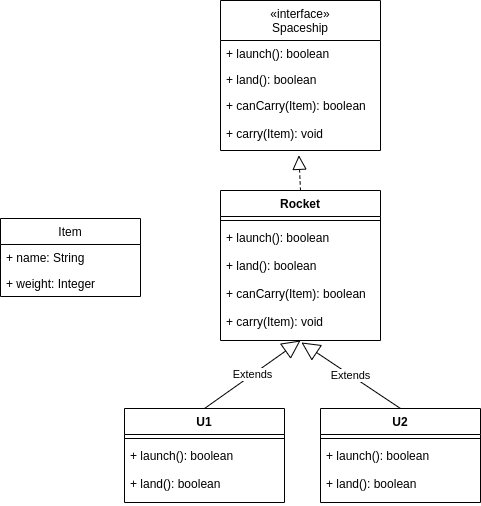

The diagram above was exported from draw.io. Its source (the exported page's mxGraphModel, read from the mxfile embedded in the PNG):
<mxGraphModel dx="1054" dy="605" grid="1" gridSize="10" guides="1" tooltips="1" connect="1" arrows="1" fold="1" page="1" pageScale="1" pageWidth="827" pageHeight="1169" math="0" shadow="0">
  <root>
    <mxCell id="0" />
    <mxCell id="1" parent="0" />
    <mxCell id="21" value="" style="endArrow=block;dashed=1;endFill=0;endSize=12;html=1;exitX=0.5;exitY=0;exitDx=0;exitDy=0;entryX=0.49;entryY=1.083;entryDx=0;entryDy=0;entryPerimeter=0;" parent="1" source="17" target="16" edge="1">
      <mxGeometry width="160" relative="1" as="geometry">
        <mxPoint x="334" y="430" as="sourcePoint" />
        <mxPoint x="494" y="430" as="targetPoint" />
      </mxGeometry>
    </mxCell>
    <mxCell id="30" value="Extends" style="endArrow=block;endSize=16;endFill=0;html=1;exitX=0.5;exitY=0;exitDx=0;exitDy=0;entryX=0.5;entryY=1;entryDx=0;entryDy=0;" parent="1" source="22" target="17" edge="1">
      <mxGeometry width="160" relative="1" as="geometry">
        <mxPoint x="324" y="560" as="sourcePoint" />
        <mxPoint x="484" y="560" as="targetPoint" />
      </mxGeometry>
    </mxCell>
    <mxCell id="31" value="Extends" style="endArrow=block;endSize=16;endFill=0;html=1;exitX=0.5;exitY=0;exitDx=0;exitDy=0;entryX=0.506;entryY=1.017;entryDx=0;entryDy=0;entryPerimeter=0;" parent="1" source="26" target="20" edge="1">
      <mxGeometry width="160" relative="1" as="geometry">
        <mxPoint x="324" y="590" as="sourcePoint" />
        <mxPoint x="474" y="530" as="targetPoint" />
      </mxGeometry>
    </mxCell>
    <mxCell id="13" value="«interface»&#10;Spaceship" style="swimlane;fontStyle=0;childLayout=stackLayout;horizontal=1;startSize=40;fillColor=none;horizontalStack=0;resizeParent=1;resizeParentMax=0;resizeLast=0;collapsible=1;marginBottom=0;" parent="1" vertex="1">
      <mxGeometry x="394" y="200" width="160" height="150" as="geometry" />
    </mxCell>
    <mxCell id="14" value="+ launch(): boolean" style="text;strokeColor=none;fillColor=none;align=left;verticalAlign=top;spacingLeft=4;spacingRight=4;overflow=hidden;rotatable=0;points=[[0,0.5],[1,0.5]];portConstraint=eastwest;" parent="13" vertex="1">
      <mxGeometry y="40" width="160" height="26" as="geometry" />
    </mxCell>
    <mxCell id="15" value="+ land(): boolean" style="text;strokeColor=none;fillColor=none;align=left;verticalAlign=top;spacingLeft=4;spacingRight=4;overflow=hidden;rotatable=0;points=[[0,0.5],[1,0.5]];portConstraint=eastwest;" parent="13" vertex="1">
      <mxGeometry y="66" width="160" height="26" as="geometry" />
    </mxCell>
    <mxCell id="16" value="+ canCarry(Item): boolean&#10;&#10;+ carry(Item): void" style="text;strokeColor=none;fillColor=none;align=left;verticalAlign=top;spacingLeft=4;spacingRight=4;overflow=hidden;rotatable=0;points=[[0,0.5],[1,0.5]];portConstraint=eastwest;" parent="13" vertex="1">
      <mxGeometry y="92" width="160" height="58" as="geometry" />
    </mxCell>
    <mxCell id="17" value="Rocket" style="swimlane;fontStyle=1;align=center;verticalAlign=top;childLayout=stackLayout;horizontal=1;startSize=26;horizontalStack=0;resizeParent=1;resizeParentMax=0;resizeLast=0;collapsible=1;marginBottom=0;" parent="1" vertex="1">
      <mxGeometry x="394" y="390" width="160" height="150" as="geometry" />
    </mxCell>
    <mxCell id="19" value="" style="line;strokeWidth=1;fillColor=none;align=left;verticalAlign=middle;spacingTop=-1;spacingLeft=3;spacingRight=3;rotatable=0;labelPosition=right;points=[];portConstraint=eastwest;" parent="17" vertex="1">
      <mxGeometry y="26" width="160" height="8" as="geometry" />
    </mxCell>
    <mxCell id="20" value="+ launch(): boolean&#10;&#10;+ land(): boolean&#10;&#10;+ canCarry(Item): boolean&#10;&#10;+ carry(Item): void" style="text;strokeColor=none;fillColor=none;align=left;verticalAlign=top;spacingLeft=4;spacingRight=4;overflow=hidden;rotatable=0;points=[[0,0.5],[1,0.5]];portConstraint=eastwest;" parent="17" vertex="1">
      <mxGeometry y="34" width="160" height="116" as="geometry" />
    </mxCell>
    <mxCell id="22" value="U1" style="swimlane;fontStyle=1;align=center;verticalAlign=top;childLayout=stackLayout;horizontal=1;startSize=26;horizontalStack=0;resizeParent=1;resizeParentMax=0;resizeLast=0;collapsible=1;marginBottom=0;" parent="1" vertex="1">
      <mxGeometry x="298" y="608" width="160" height="94" as="geometry" />
    </mxCell>
    <mxCell id="24" value="" style="line;strokeWidth=1;fillColor=none;align=left;verticalAlign=middle;spacingTop=-1;spacingLeft=3;spacingRight=3;rotatable=0;labelPosition=right;points=[];portConstraint=eastwest;" parent="22" vertex="1">
      <mxGeometry y="26" width="160" height="8" as="geometry" />
    </mxCell>
    <mxCell id="25" value="+ launch(): boolean&#10;&#10;+ land(): boolean" style="text;strokeColor=none;fillColor=none;align=left;verticalAlign=top;spacingLeft=4;spacingRight=4;overflow=hidden;rotatable=0;points=[[0,0.5],[1,0.5]];portConstraint=eastwest;" parent="22" vertex="1">
      <mxGeometry y="34" width="160" height="60" as="geometry" />
    </mxCell>
    <mxCell id="26" value="U2" style="swimlane;fontStyle=1;align=center;verticalAlign=top;childLayout=stackLayout;horizontal=1;startSize=26;horizontalStack=0;resizeParent=1;resizeParentMax=0;resizeLast=0;collapsible=1;marginBottom=0;" parent="1" vertex="1">
      <mxGeometry x="494" y="608" width="160" height="94" as="geometry" />
    </mxCell>
    <mxCell id="28" value="" style="line;strokeWidth=1;fillColor=none;align=left;verticalAlign=middle;spacingTop=-1;spacingLeft=3;spacingRight=3;rotatable=0;labelPosition=right;points=[];portConstraint=eastwest;" parent="26" vertex="1">
      <mxGeometry y="26" width="160" height="8" as="geometry" />
    </mxCell>
    <mxCell id="29" value="+ launch(): boolean&#10;&#10;+ land(): boolean" style="text;strokeColor=none;fillColor=none;align=left;verticalAlign=top;spacingLeft=4;spacingRight=4;overflow=hidden;rotatable=0;points=[[0,0.5],[1,0.5]];portConstraint=eastwest;" parent="26" vertex="1">
      <mxGeometry y="34" width="160" height="60" as="geometry" />
    </mxCell>
    <mxCell id="7" value="Item" style="swimlane;fontStyle=0;childLayout=stackLayout;horizontal=1;startSize=26;fillColor=none;horizontalStack=0;resizeParent=1;resizeParentMax=0;resizeLast=0;collapsible=1;marginBottom=0;" parent="1" vertex="1">
      <mxGeometry x="174" y="418" width="140" height="78" as="geometry" />
    </mxCell>
    <mxCell id="8" value="+ name: String" style="text;strokeColor=none;fillColor=none;align=left;verticalAlign=top;spacingLeft=4;spacingRight=4;overflow=hidden;rotatable=0;points=[[0,0.5],[1,0.5]];portConstraint=eastwest;" parent="7" vertex="1">
      <mxGeometry y="26" width="140" height="26" as="geometry" />
    </mxCell>
    <mxCell id="9" value="+ weight: Integer" style="text;strokeColor=none;fillColor=none;align=left;verticalAlign=top;spacingLeft=4;spacingRight=4;overflow=hidden;rotatable=0;points=[[0,0.5],[1,0.5]];portConstraint=eastwest;" parent="7" vertex="1">
      <mxGeometry y="52" width="140" height="26" as="geometry" />
    </mxCell>
  </root>
</mxGraphModel>